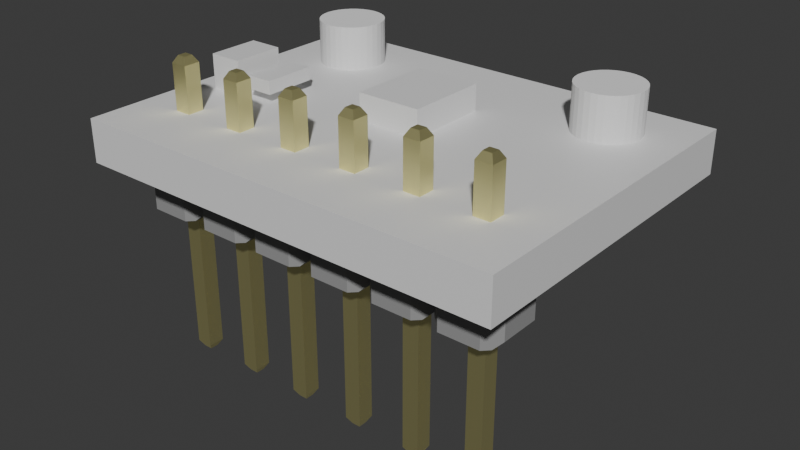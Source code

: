 # Source: SPH0645.blend  (saved by Blender 4.4.32; exported with 4.5.12 LTS)
import bpy
from mathutils import Matrix  # noqa: F401  (used for matrix-valued properties, if any)

bpy.ops.wm.read_factory_settings(use_empty=True)
scene = bpy.context.scene
scene.name = 'Scene'

# ---- collections
col_collection = bpy.data.collections.new('Collection'); scene.collection.children.link(col_collection)

# ---- materials (node trees are filled in below, after node groups)
mat_material = bpy.data.materials.new('Material')
mat_material.alpha_threshold = 0.0
mat_material.diffuse_color = (0.1494, 0.4869, 0.8004, 1.0)
mat_material.roughness = 0.5
mat_material.line_color = (0.0, 0.0, 0.0, 1.0)
mat_m20_9990345_color_1_004 = bpy.data.materials.new('m20-9990345_color_1.004')
mat_m20_9990345_color_1_004.diffuse_color = (0.298, 0.298, 0.298, 1.0)
mat_m20_9990345_color_1_004.roughness = 1.0
mat_gold = bpy.data.materials.new('Gold')
mat_gold.diffuse_color = (0.9714, 0.9167, 0.4554, 1.0)
mat_gold.roughness = 0.5
mat_gold.metallic = 1.0
mat_silber = bpy.data.materials.new('Silber')
mat_silber.diffuse_color = (0.2445, 0.2445, 0.2445, 1.0)

# ---- material node trees
mat_material.use_nodes = True; mat_material.node_tree.nodes.clear()
_N = mat_material.node_tree.nodes; _L = mat_material.node_tree.links
n0 = _N.new('ShaderNodeOutputMaterial'); n0.name = 'Material Output'; n0.location = (300, 300)
n1 = _N.new('ShaderNodeBsdfPrincipled'); n1.name = 'Principled BSDF'; n1.location = (10, 300)
n1.inputs[3].default_value = 1.45
_L.new(n1.outputs[0], n0.inputs[0])
n0.is_active_output = True
mat_m20_9990345_color_1_004.use_nodes = True; mat_m20_9990345_color_1_004.node_tree.nodes.clear()
_N = mat_m20_9990345_color_1_004.node_tree.nodes; _L = mat_m20_9990345_color_1_004.node_tree.links
n0 = _N.new('ShaderNodeBsdfPrincipled'); n0.name = 'Principled BSDF'; n0.location = (0, 300)
n0.inputs[0].default_value = (0.298, 0.298, 0.298, 1.0)
n0.inputs[2].default_value = 1.0
n0.inputs[13].default_value = 0.298
n0.inputs[27].default_value = (0.0, 0.0, 0.0, 1.0)
n0.inputs[28].default_value = 1.0
n1 = _N.new('ShaderNodeOutputMaterial'); n1.name = 'Material Output'; n1.location = (280, 300)
_L.new(n0.outputs[0], n1.inputs[0])
n1.is_active_output = True
mat_gold.use_nodes = True; mat_gold.node_tree.nodes.clear()
_N = mat_gold.node_tree.nodes; _L = mat_gold.node_tree.links
n0 = _N.new('ShaderNodeBsdfPrincipled'); n0.name = 'Principled BSDF'; n0.location = (0, 300)
n0.inputs[0].default_value = (0.9714, 0.9167, 0.4554, 1.0)
n0.inputs[1].default_value = 1.0
n0.inputs[27].default_value = (0.0, 0.0, 0.0, 1.0)
n0.inputs[28].default_value = 1.0
n1 = _N.new('ShaderNodeOutputMaterial'); n1.name = 'Material Output'; n1.location = (280, 300)
_L.new(n0.outputs[0], n1.inputs[0])
n1.is_active_output = True
mat_silber.use_nodes = True; mat_silber.node_tree.nodes.clear()
_N = mat_silber.node_tree.nodes; _L = mat_silber.node_tree.links
n0 = _N.new('ShaderNodeBsdfPrincipled'); n0.name = 'Principled BSDF'; n0.location = (10, 300)
n1 = _N.new('ShaderNodeOutputMaterial'); n1.name = 'Material Output'; n1.location = (300, 300)
_L.new(n0.outputs[0], n1.inputs[0])
n1.is_active_output = True

# ---- world
world_world = bpy.data.worlds.new('World'); scene.world = world_world
world_world.use_nodes = True; world_world.node_tree.nodes.clear()
_N = world_world.node_tree.nodes; _L = world_world.node_tree.links
n0 = _N.new('ShaderNodeOutputWorld'); n0.name = 'World Output'; n0.location = (300, 300)
n1 = _N.new('ShaderNodeBackground'); n1.name = 'Background'; n1.location = (10, 300)
n1.inputs[0].default_value = (0.05088, 0.05088, 0.05088, 1.0)
_L.new(n1.outputs[0], n0.inputs[0])
n0.is_active_output = True
world_world.color = (0.05088, 0.05088, 0.05088)
world_world.sun_shadow_jitter_overblur = 0.0

# ---- meshes
me_cube = bpy.data.meshes.new('Cube')
me_cube.from_pydata([(1.0, 1.0, 1.0), (1.0, 1.0, -1.0), (1.0, -1.0, 1.0), (1.0, -1.0, -1.0), (-1.0, 1.0, 1.0), (-1.0, 1.0, -1.0), (-1.0, -1.0, 1.0), (-1.0, -1.0, -1.0)], [], [(0, 4, 6, 2), (3, 2, 6, 7), (7, 6, 4, 5), (5, 1, 3, 7), (1, 0, 2, 3), (5, 4, 0, 1)])
_uv = me_cube.uv_layers.new(name='UVMap')
_uv.uv.foreach_set('vector', [0.625, 0.5, 0.875, 0.5, 0.875, 0.75, 0.625, 0.75, 0.375, 0.75, 0.625, 0.75, 0.625, 1.0, 0.375, 1.0, 0.375, 0.0, 0.625, 0.0, 0.625, 0.25, 0.375, 0.25, 0.125, 0.5, 0.375, 0.5, 0.375, 0.75, 0.125, 0.75, 0.375, 0.5, 0.625, 0.5, 0.625, 0.75, 0.375, 0.75, 0.375, 0.25, 0.625, 0.25, 0.625, 0.5, 0.375, 0.5])
me_cube.materials.append(mat_material)
me_cube.use_mirror_vertex_groups = False
me_cube.update()
me_1xpin = bpy.data.meshes.new('1xPin')
me_1xpin.from_pydata([(-0.81, -1.27, 9.588e-08), (-0.205, 0.165, 5.58), (-1.06, -1.02, 7.701e-08), (-0.205, -0.165, 5.58), (-0.358, -0.318, 2.401e-08), (0.125, 0.165, 5.58), (-1.06, 1.02, -7.701e-08), (0.125, -0.165, 5.58), (-0.358, 0.318, -2.401e-08), (-0.358, -0.318, 5.316), (-0.358, 0.318, 5.316), (-0.81, 1.27, -9.588e-08), (0.73, 1.27, -9.588e-08), (0.278, -0.318, 5.316), (0.278, 0.318, -2.401e-08), (0.278, 0.318, 5.316), (0.98, 1.02, -7.701e-08), (-0.358, 0.318, -5.836), (0.98, -1.02, 7.701e-08), (0.278, 0.318, -5.836), (0.278, -0.318, 2.401e-08), (-0.358, -0.318, -5.836), (0.73, -1.27, 9.588e-08), (0.278, -0.318, -5.836), (-1.31, -0.77, 0.25), (0.125, -0.165, -6.1), (-1.31, 0.77, 0.25), (0.125, 0.165, -6.1), (-0.205, -0.165, -6.1), (-1.31, 0.77, 1.69), (-0.81, 1.27, 1.94), (-0.205, 0.165, -6.1), (-1.06, 1.02, 1.94), (0.73, 1.27, 1.94), (0.73, 0.77, 1.94), (-0.81, -1.27, 1.94), (-0.81, -0.77, 1.94), (0.73, -1.27, 1.94), (0.73, -0.77, 1.94), (-0.81, 0.77, 1.94), (-1.06, -1.02, 1.94), (-0.358, 0.318, 1.94), (0.278, 0.318, 1.94), (0.278, -0.318, 1.94), (-0.358, -0.318, 1.94), (0.98, -1.02, 1.94), (0.98, 1.02, 1.94), (-1.31, -0.77, 1.69), (1.23, 0.77, 1.69), (1.23, 0.77, 0.25), (1.23, -0.77, 0.25), (1.23, -0.77, 1.69), (-0.358, -0.01483, 1.119e-09), (-0.02517, 0.318, -2.401e-08), (0.278, -0.01483, 1.119e-09), (-0.02517, -0.318, 2.401e-08), (0.08547, 0.318, 1.94), (0.278, -0.1255, 1.94), (0.08547, -0.318, 1.94), (-0.358, -0.1255, 1.94)], [], [(0, 2, 4), (4, 2, 6), (6, 8, 52, 4), (8, 6, 11), (8, 11, 12), (8, 12, 14, 53), (16, 14, 12), (18, 14, 16), (18, 20, 54, 14), (22, 20, 18), (22, 4, 55, 20), (22, 0, 4), (24, 26, 2), (2, 26, 6), (6, 26, 11), (11, 26, 29), (11, 29, 30), (30, 29, 32), (33, 12, 30), (30, 12, 11), (37, 35, 22), (22, 35, 0), (30, 32, 39), (39, 32, 40), (39, 40, 36), (36, 40, 35), (42, 34, 41, 56), (57, 43, 34, 42), (38, 34, 43), (58, 44, 38, 43), (38, 44, 36), (59, 41, 36, 44), (41, 39, 36), (41, 34, 39), (37, 45, 38), (38, 45, 46), (38, 46, 34), (34, 46, 33), (29, 47, 32), (32, 47, 40), (24, 47, 29, 26), (40, 47, 35), (35, 47, 24), (35, 24, 0), (0, 24, 2), (46, 48, 33), (33, 48, 49), (33, 49, 12), (12, 49, 16), (18, 16, 50), (50, 16, 49), (45, 37, 51), (51, 37, 22), (51, 22, 50), (50, 22, 18), (51, 48, 45), (45, 48, 46), (48, 51, 49), (49, 51, 50), (36, 35, 37, 38), (34, 33, 30, 39), (1, 3, 5), (5, 3, 7), (3, 1, 9), (9, 1, 10), (7, 3, 13), (13, 3, 9), (5, 7, 15), (15, 7, 13), (1, 5, 10), (10, 5, 15), (8, 53, 17), (10, 15, 56, 41), (42, 56, 15), (19, 17, 53, 14), (9, 10, 41, 59), (52, 8, 17), (59, 44, 9), (17, 21, 4, 52), (4, 21, 55), (58, 13, 9, 44), (43, 13, 58), (55, 21, 23, 20), (42, 15, 13, 57), (54, 19, 14), (57, 13, 43), (23, 19, 54, 20), (25, 27, 23), (23, 27, 19), (28, 31, 25), (25, 31, 27), (31, 28, 17), (17, 28, 21), (27, 31, 19), (19, 31, 17), (28, 25, 21), (21, 25, 23)])
me_1xpin.polygons.foreach_set('use_smooth', [True] * 97)
me_1xpin.polygons.foreach_set('material_index', [0, 0, 0, 0, 0, 0, 0, 0, 0, 0, 0, 0, 0, 0, 0, 0, 0, 0, 0, 0, 0, 0, 0, 0, 0, 0, 0, 0, 0, 0, 0, 0, 0, 0, 0, 0, 0, 0, 0, 0, 0, 0, 0, 0, 0, 0, 0, 0, 0, 0, 0, 0, 0, 0, 0, 0, 0, 0, 0, 0, 0, 1, 1, 1, 1, 1, 1, 1, 1, 1, 1, 1, 1, 1, 1, 1, 1, 1, 1, 1, 1, 1, 1, 1, 1, 1, 1, 1, 1, 1, 1, 1, 1, 1, 1, 1, 1])
_k = set([(0, 2), (0, 22), (0, 35), (1, 3), (1, 5), (1, 10), (2, 6), (2, 24), (3, 7), (3, 9), (4, 21), (4, 52), (4, 55), (5, 7), (5, 15), (6, 11), (6, 26), (7, 13), (8, 17), (8, 52), (8, 53), (9, 10), (9, 13), (9, 44), (10, 15), (10, 41), (11, 12), (11, 30), (12, 16), (12, 33), (13, 15), (13, 43), (14, 19), (14, 53), (14, 54), (15, 42), (16, 18), (16, 49), (17, 19), (17, 21), (17, 31), (18, 22), (18, 50), (19, 23), (19, 27), (20, 23), (20, 54), (20, 55), (21, 23), (21, 28), (22, 37), (23, 25), (24, 26), (24, 47), (25, 27), (25, 28), (26, 29), (27, 31), (28, 31), (29, 32), (29, 47), (30, 32), (30, 33), (32, 40), (33, 46), (35, 37), (35, 40), (37, 45), (40, 47), (41, 56), (41, 59), (42, 56), (42, 57), (43, 57), (43, 58), (44, 58), (44, 59), (45, 46), (45, 51), (46, 48), (48, 49), (48, 51), (49, 50), (50, 51)])
me_1xpin.attributes.new('sharp_edge', 'BOOLEAN', 'EDGE').data.foreach_set('value', [ (min(e.vertices), max(e.vertices)) in _k for e in me_1xpin.edges])
me_1xpin.materials.append(mat_m20_9990345_color_1_004)
me_1xpin.materials.append(mat_gold)
me_1xpin.update()
me_1xpin.normals_split_custom_set([tuple(v) for v in zip(*[iter([1.056e-14, -7.55e-08, -1.0, 1.515e-14, -7.55e-08, -1.0, 1.81e-15, -7.55e-08, -1.0, 1.81e-15, -7.55e-08, -1.0, 1.515e-14, -7.55e-08, -1.0, -1.452e-14, -7.55e-08, -1.0, -1.452e-14, -7.55e-08, -1.0, -9.427e-15, -7.55e-08, -1.0, -1.591e-14, -7.55e-08, -1.0, 1.81e-15, -7.55e-08, -1.0, -9.427e-15, -7.55e-08, -1.0, -1.452e-14, -7.55e-08, -1.0, -1.056e-14, -7.55e-08, -1.0, -9.427e-15, -7.55e-08, -1.0, -1.056e-14, -7.55e-08, -1.0, 1.056e-14, -7.55e-08, -1.0, -9.427e-15, -7.55e-08, -1.0, 1.056e-14, -7.55e-08, -1.0, 1.81e-15, -7.55e-08, -1.0, 0.0, -7.55e-08, -1.0, 1.515e-14, -7.55e-08, -1.0, 1.81e-15, -7.55e-08, -1.0, 1.056e-14, -7.55e-08, -1.0, -1.452e-14, -7.55e-08, -1.0, 1.81e-15, -7.55e-08, -1.0, 1.515e-14, -7.55e-08, -1.0, -1.452e-14, -7.55e-08, -1.0, -9.427e-15, -7.55e-08, -1.0, -1.591e-14, -7.55e-08, -1.0, 1.81e-15, -7.55e-08, -1.0, -1.056e-14, -7.55e-08, -1.0, -9.427e-15, -7.55e-08, -1.0, -1.452e-14, -7.55e-08, -1.0, -1.056e-14, -7.55e-08, -1.0, 1.81e-15, -7.55e-08, -1.0, 0.0, -7.55e-08, -1.0, -9.427e-15, -7.55e-08, -1.0, -1.056e-14, -7.55e-08, -1.0, 1.056e-14, -7.55e-08, -1.0, 1.81e-15, -7.55e-08, -1.0, -0.7071, -1.095e-07, -0.7071, -0.7071, -8.503e-08, -0.7071, -0.7071, -1.04e-07, -0.7071, -0.7071, -1.04e-07, -0.7071, -0.7071, -8.503e-08, -0.7071, -0.7071, -8.264e-08, -0.7071, -0.7071, 0.7071, 0.0, -0.7071, 0.7071, 0.0, -0.7071, 0.7071, -2.192e-08, -0.7071, 0.7071, -2.192e-08, -0.7071, 0.7071, 0.0, -0.7071, 0.7071, -6.02e-08, -0.7071, 0.7071, -2.192e-08, -0.7071, 0.7071, -6.02e-08, -0.7071, 0.7071, -6.81e-08, -0.7071, 0.7071, -6.81e-08, -0.7071, 0.7071, -6.02e-08, -0.7071, 0.7071, 0.0, 0.0, 1.0, -7.98e-08, 0.0, 1.0, -3.409e-08, 0.0, 1.0, -4.571e-08, 0.0, 1.0, -4.571e-08, 0.0, 1.0, -3.409e-08, 0.0, 1.0, 0.0, 0.0, -1.0, 1.596e-07, 0.0, -1.0, 9.143e-08, 0.0, -1.0, 6.818e-08, 0.0, -1.0, 6.818e-08, 0.0, -1.0, 9.143e-08, 0.0, -1.0, 0.0, -1.59e-07, 2.384e-07, 1.0, -3.179e-07, 1.979e-07, 1.0, -7.328e-08, 1.307e-07, 1.0, -7.328e-08, 1.307e-07, 1.0, -3.179e-07, 1.979e-07, 1.0, 1.479e-07, 1.658e-07, 1.0, -7.328e-08, 1.307e-07, 1.0, 1.479e-07, 1.658e-07, 1.0, -1.209e-07, 8.941e-08, 1.0, -1.209e-07, 8.941e-08, 1.0, 1.479e-07, 1.658e-07, 1.0, 1.59e-07, 2.384e-07, 1.0, 0.0, 0.0, 1.0, 2.489e-07, 8.941e-08, 1.0, 6.929e-08, 0.0, 1.0, 0.0, 0.0, 1.0, 0.0, 0.0, 1.0, -2.853e-07, 0.0, 1.0, 2.489e-07, 8.941e-08, 1.0, 0.0, 0.0, 1.0, -1.316e-07, 1.307e-07, 1.0, 2.489e-07, 8.941e-08, 1.0, -2.853e-07, 0.0, 1.0, 0.0, 0.0, 1.0, 4.147e-07, 0.0, 1.0, -1.316e-07, 1.307e-07, 1.0, -2.853e-07, 0.0, 1.0, -1.316e-07, 1.307e-07, 1.0, 4.147e-07, 0.0, 1.0, -1.209e-07, 8.941e-08, 1.0, 8.294e-07, 0.0, 1.0, 6.929e-08, 0.0, 1.0, -1.209e-07, 8.941e-08, 1.0, 4.147e-07, 0.0, 1.0, 6.929e-08, 0.0, 1.0, -7.328e-08, 1.307e-07, 1.0, -1.209e-07, 8.941e-08, 1.0, 6.929e-08, 0.0, 1.0, 2.489e-07, 8.941e-08, 1.0, -7.328e-08, 1.307e-07, 1.0, -1.59e-07, 2.384e-07, 1.0, -3.179e-07, 1.979e-07, 1.0, -1.316e-07, 1.307e-07, 1.0, -1.316e-07, 1.307e-07, 1.0, -3.179e-07, 1.979e-07, 1.0, 4.879e-07, 1.658e-07, 1.0, -1.316e-07, 1.307e-07, 1.0, 4.879e-07, 1.658e-07, 1.0, 2.489e-07, 8.941e-08, 1.0, 2.489e-07, 8.941e-08, 1.0, 4.879e-07, 1.658e-07, 1.0, 1.59e-07, 2.384e-07, 1.0, -0.7071, 0.0, 0.7071, -0.7071, 1.505e-07, 0.7071, -0.7071, 3.373e-08, 0.7071, -0.7071, 3.373e-08, 0.7071, -0.7071, 1.505e-07, 0.7071, -0.7071, 1.653e-07, 0.7071, -1.0, 5.376e-08, 0.0, -1.0, 5.376e-08, 0.0, -1.0, 5.376e-08, 0.0, -1.0, 5.376e-08, 0.0, -0.7071, -0.7071, 0.0, -0.7071, -0.7071, 1.023e-07, -0.7071, -0.7071, 6.222e-08, -0.7071, -0.7071, 6.222e-08, -0.7071, -0.7071, 1.023e-07, -0.7071, -0.7071, 2.122e-08, -0.7071, -0.7071, 6.222e-08, -0.7071, -0.7071, 2.122e-08, -0.7071, -0.7071, 0.0, -0.7071, -0.7071, 0.0, -0.7071, -0.7071, 2.122e-08, -0.7071, -0.7071, 0.0, 0.7071, 0.7071, 0.0, 0.7071, 0.7071, -1.023e-07, 0.7071, 0.7071, -6.222e-08, 0.7071, 0.7071, -6.222e-08, 0.7071, 0.7071, -1.023e-07, 0.7071, 0.7071, -2.122e-08, 0.7071, 0.7071, -6.222e-08, 0.7071, 0.7071, -2.122e-08, 0.7071, 0.7071, 0.0, 0.7071, 0.7071, 0.0, 0.7071, 0.7071, -2.122e-08, 0.7071, 0.7071, 0.0, 0.7071, -1.653e-07, -0.7071, 0.7071, -3.373e-08, -0.7071, 0.7071, -1.505e-07, -0.7071, 0.7071, -1.505e-07, -0.7071, 0.7071, -3.373e-08, -0.7071, 0.7071, 0.0, -0.7071, 0.7071, -0.7071, 0.0, 0.7071, -0.7071, 6.81e-08, 0.7071, -0.7071, 6.02e-08, 0.7071, -0.7071, 6.02e-08, 0.7071, -0.7071, 6.81e-08, 0.7071, -0.7071, 2.192e-08, 0.7071, -0.7071, 6.02e-08, 0.7071, -0.7071, 2.192e-08, 0.7071, -0.7071, 0.0, 0.7071, -0.7071, 0.0, 0.7071, -0.7071, 2.192e-08, 0.7071, -0.7071, 0.0, 0.7071, 0.0, 0.7071, 0.7071, 0.0, 0.7071, 0.7071, 0.0, 0.7071, 0.7071, 0.0, 0.7071, 0.7071, 0.0, 0.7071, 0.7071, 0.0, 0.7071, 1.0, 0.0, 0.0, 1.0, 5.605e-08, 0.0, 1.0, 5.146e-08, 0.0, 1.0, 5.146e-08, 0.0, 1.0, 5.605e-08, 0.0, 1.0, 1.075e-07, 0.0, -1.209e-07, 8.941e-08, 1.0, 1.59e-07, 2.384e-07, 1.0, -1.59e-07, 2.384e-07, 1.0, -1.316e-07, 1.307e-07, 1.0, 2.489e-07, 8.941e-08, 1.0, 1.59e-07, 2.384e-07, 1.0, -1.59e-07, 2.384e-07, 1.0, -7.328e-08, 1.307e-07, 1.0, 0.0, 0.0, 1.0, 0.0, 0.0, 1.0, 0.0, 0.0, 1.0, 0.0, 0.0, 1.0, 0.0, 0.0, 1.0, 0.0, 0.0, 1.0, -0.8652, 0.0, 0.5014, -0.8652, 0.0, 0.5014, -0.8652, 0.0, 0.5014, -0.8652, 0.0, 0.5014, -0.8652, 0.0, 0.5014, -0.8652, 0.0, 0.5014, 0.0, -0.8652, 0.5014, 0.0, -0.8652, 0.5014, 0.0, -0.8652, 0.5014, 0.0, -0.8652, 0.5014, 0.0, -0.8652, 0.5014, 0.0, -0.8652, 0.5014, 0.8652, 0.0, 0.5014, 0.8652, 0.0, 0.5014, 0.8652, 0.0, 0.5014, 0.8652, 0.0, 0.5014, 0.8652, 0.0, 0.5014, 0.8652, 0.0, 0.5014, 0.0, 0.8652, 0.5014, 0.0, 0.8652, 0.5014, 0.0, 0.8652, 0.5014, 0.0, 0.8652, 0.5014, 0.0, 0.8652, 0.5014, 0.0, 0.8652, 0.5014, 0.0, 1.0, -6.904e-08, 0.0, 1.0, -7.412e-08, 0.0, 1.0, -7.849e-08, 0.0, 1.0, -6.542e-08, 0.0, 1.0, -6.596e-08, 0.0, 1.0, -7.256e-08, 0.0, 1.0, -6.542e-08, 0.0, 1.0, -8.024e-08, 0.0, 1.0, -7.256e-08, 0.0, 1.0, -6.596e-08, 0.0, 1.0, -7.884e-08, 0.0, 1.0, -7.849e-08, 0.0, 1.0, -7.412e-08, 0.0, 1.0, -7.884e-08, -1.0, 0.0, 0.0, -1.0, 0.0, 0.0, -1.0, 0.0, 0.0, -1.0, 0.0, 0.0, -1.0, -1.549e-09, 1.685e-07, -1.0, 0.0, 1.685e-07, -1.0, -2.882e-09, 1.685e-07, -1.0, 0.0, 0.0, -1.0, 0.0, 0.0, -1.0, 0.0, 0.0, -1.0, -2.882e-09, 1.685e-07, -1.0, -2.99e-09, 1.685e-07, -1.0, -2.99e-09, 1.685e-07, -1.0, -1.549e-09, 1.685e-07, 0.0, -1.0, 6.904e-08, 0.0, -1.0, 8.111e-08, 0.0, -1.0, 7.553e-08, 0.0, -1.0, 7.128e-08, 0.0, -1.0, 7.343e-08, 0.0, -1.0, 7.36e-08, 0.0, -1.0, 7.36e-08, 0.0, -1.0, 6.878e-08, 0.0, -1.0, 7.343e-08, 0.0, -1.0, 7.128e-08, 0.0, -1.0, 7.553e-08, 0.0, -1.0, 8.111e-08, 0.0, -1.0, 8.156e-08, 0.0, -1.0, 8.156e-08, 1.0, 0.0, -3.001e-07, 1.0, 0.0, -3.001e-07, 1.0, 0.0, -3.001e-07, 1.0, 0.0, -3.001e-07, 1.0, -1.203e-09, 0.0, 1.0, -2.238e-09, 0.0, 1.0, 0.0, 0.0, 1.0, 0.0, -3.001e-07, 1.0, 0.0, -3.001e-07, 1.0, 0.0, -3.001e-07, 1.0, -2.322e-09, 0.0, 1.0, -2.238e-09, 0.0, 1.0, -1.203e-09, 0.0, 1.0, -2.322e-09, 0.0, 0.8652, 0.0, -0.5014, 0.8652, 0.0, -0.5014, 0.8652, 0.0, -0.5014, 0.8652, 0.0, -0.5014, 0.8652, 0.0, -0.5014, 0.8652, 0.0, -0.5014, 0.0, 0.0, -1.0, 0.0, 0.0, -1.0, 0.0, 0.0, -1.0, 0.0, 0.0, -1.0, 0.0, 0.0, -1.0, 0.0, 0.0, -1.0, -0.8652, 0.0, -0.5014, -0.8652, 0.0, -0.5014, -0.8652, 0.0, -0.5014, -0.8652, 0.0, -0.5014, -0.8652, 0.0, -0.5014, -0.8652, 0.0, -0.5014, 0.0, 0.8652, -0.5014, 0.0, 0.8652, -0.5014, 0.0, 0.8652, -0.5014, 0.0, 0.8652, -0.5014, 0.0, 0.8652, -0.5014, 0.0, 0.8652, -0.5014, 0.0, -0.8652, -0.5014, 0.0, -0.8652, -0.5014, 0.0, -0.8652, -0.5014, 0.0, -0.8652, -0.5014, 0.0, -0.8652, -0.5014, 0.0, -0.8652, -0.5014])] * 3)])
me_cube_001 = bpy.data.meshes.new('Cube.001')
me_cube_001.from_pydata([(-0.001, -0.001, -0.001), (-0.001, -0.001, 0.001), (-0.001, 0.001, -0.001), (-0.001, 0.001, 0.001), (0.001, -0.001, -0.001), (0.001, -0.001, 0.001), (0.001, 0.001, -0.001), (0.001, 0.001, 0.001)], [], [(0, 1, 3, 2), (2, 3, 7, 6), (6, 7, 5, 4), (4, 5, 1, 0), (2, 6, 4, 0), (7, 3, 1, 5)])
_uv = me_cube_001.uv_layers.new(name='UVMap')
_uv.uv.foreach_set('vector', [0.375, 0.0, 0.625, 0.0, 0.625, 0.25, 0.375, 0.25, 0.375, 0.25, 0.625, 0.25, 0.625, 0.5, 0.375, 0.5, 0.375, 0.5, 0.625, 0.5, 0.625, 0.75, 0.375, 0.75, 0.375, 0.75, 0.625, 0.75, 0.625, 1.0, 0.375, 1.0, 0.125, 0.5, 0.375, 0.5, 0.375, 0.75, 0.125, 0.75, 0.625, 0.5, 0.875, 0.5, 0.875, 0.75, 0.625, 0.75])
me_cube_001.materials.append(mat_silber)
me_cube_001.update()
me_cube_002 = bpy.data.meshes.new('Cube.002')
me_cube_002.from_pydata([(-0.001, -0.001, -0.001), (-0.001, -0.001, 0.001), (-0.001, 0.001, -0.001), (-0.001, 0.001, 0.001), (0.001, -0.001, -0.001), (0.001, -0.001, 0.001), (0.001, 0.001, -0.001), (0.001, 0.001, 0.001)], [], [(0, 1, 3, 2), (2, 3, 7, 6), (6, 7, 5, 4), (4, 5, 1, 0), (2, 6, 4, 0), (7, 3, 1, 5)])
_uv = me_cube_002.uv_layers.new(name='UVMap')
_uv.uv.foreach_set('vector', [0.375, 0.0, 0.625, 0.0, 0.625, 0.25, 0.375, 0.25, 0.375, 0.25, 0.625, 0.25, 0.625, 0.5, 0.375, 0.5, 0.375, 0.5, 0.625, 0.5, 0.625, 0.75, 0.375, 0.75, 0.375, 0.75, 0.625, 0.75, 0.625, 1.0, 0.375, 1.0, 0.125, 0.5, 0.375, 0.5, 0.375, 0.75, 0.125, 0.75, 0.625, 0.5, 0.875, 0.5, 0.875, 0.75, 0.625, 0.75])
me_cube_002.materials.append(mat_silber)
me_cube_002.update()
me_cube_003 = bpy.data.meshes.new('Cube.003')
me_cube_003.from_pydata([(-0.001, -0.001, -0.001), (-0.001, -0.001, 0.001), (-0.001, 0.001, -0.001), (-0.001, 0.001, 0.001), (0.001, -0.001, -0.001), (0.001, -0.001, 0.001), (0.001, 0.001, -0.001), (0.001, 0.001, 0.001)], [], [(0, 1, 3, 2), (2, 3, 7, 6), (6, 7, 5, 4), (4, 5, 1, 0), (2, 6, 4, 0), (7, 3, 1, 5)])
_uv = me_cube_003.uv_layers.new(name='UVMap')
_uv.uv.foreach_set('vector', [0.375, 0.0, 0.625, 0.0, 0.625, 0.25, 0.375, 0.25, 0.375, 0.25, 0.625, 0.25, 0.625, 0.5, 0.375, 0.5, 0.375, 0.5, 0.625, 0.5, 0.625, 0.75, 0.375, 0.75, 0.375, 0.75, 0.625, 0.75, 0.625, 1.0, 0.375, 1.0, 0.125, 0.5, 0.375, 0.5, 0.375, 0.75, 0.125, 0.75, 0.625, 0.5, 0.875, 0.5, 0.875, 0.75, 0.625, 0.75])
me_cube_003.materials.append(mat_silber)
me_cube_003.update()
me_cylinder = bpy.data.meshes.new('Cylinder')
me_cylinder.from_pydata([(0.0, 1.25, -2.5), (0.0, 1.25, 2.5), (0.2439, 1.226, -2.5), (0.2439, 1.226, 2.5), (0.4784, 1.155, -2.5), (0.4784, 1.155, 2.5), (0.6945, 1.039, -2.5), (0.6945, 1.039, 2.5), (0.8839, 0.8839, -2.5), (0.8839, 0.8839, 2.5), (1.039, 0.6945, -2.5), (1.039, 0.6945, 2.5), (1.155, 0.4784, -2.5), (1.155, 0.4784, 2.5), (1.226, 0.2439, -2.5), (1.226, 0.2439, 2.5), (1.25, 0.0, -2.5), (1.25, 0.0, 2.5), (1.226, -0.2439, -2.5), (1.226, -0.2439, 2.5), (1.155, -0.4784, -2.5), (1.155, -0.4784, 2.5), (1.039, -0.6945, -2.5), (1.039, -0.6945, 2.5), (0.8839, -0.8839, -2.5), (0.8839, -0.8839, 2.5), (0.6945, -1.039, -2.5), (0.6945, -1.039, 2.5), (0.4784, -1.155, -2.5), (0.4784, -1.155, 2.5), (0.2439, -1.226, -2.5), (0.2439, -1.226, 2.5), (0.0, -1.25, -2.5), (0.0, -1.25, 2.5), (-0.2439, -1.226, -2.5), (-0.2439, -1.226, 2.5), (-0.4784, -1.155, -2.5), (-0.4784, -1.155, 2.5), (-0.6945, -1.039, -2.5), (-0.6945, -1.039, 2.5), (-0.8839, -0.8839, -2.5), (-0.8839, -0.8839, 2.5), (-1.039, -0.6945, -2.5), (-1.039, -0.6945, 2.5), (-1.155, -0.4784, -2.5), (-1.155, -0.4784, 2.5), (-1.226, -0.2439, -2.5), (-1.226, -0.2439, 2.5), (-1.25, 0.0, -2.5), (-1.25, 0.0, 2.5), (-1.226, 0.2439, -2.5), (-1.226, 0.2439, 2.5), (-1.155, 0.4784, -2.5), (-1.155, 0.4784, 2.5), (-1.039, 0.6945, -2.5), (-1.039, 0.6945, 2.5), (-0.8839, 0.8839, -2.5), (-0.8839, 0.8839, 2.5), (-0.6945, 1.039, -2.5), (-0.6945, 1.039, 2.5), (-0.4784, 1.155, -2.5), (-0.4784, 1.155, 2.5), (-0.2439, 1.226, -2.5), (-0.2439, 1.226, 2.5)], [], [(0, 1, 3, 2), (2, 3, 5, 4), (4, 5, 7, 6), (6, 7, 9, 8), (8, 9, 11, 10), (10, 11, 13, 12), (12, 13, 15, 14), (14, 15, 17, 16), (16, 17, 19, 18), (18, 19, 21, 20), (20, 21, 23, 22), (22, 23, 25, 24), (24, 25, 27, 26), (26, 27, 29, 28), (28, 29, 31, 30), (30, 31, 33, 32), (32, 33, 35, 34), (34, 35, 37, 36), (36, 37, 39, 38), (38, 39, 41, 40), (40, 41, 43, 42), (42, 43, 45, 44), (44, 45, 47, 46), (46, 47, 49, 48), (48, 49, 51, 50), (50, 51, 53, 52), (52, 53, 55, 54), (54, 55, 57, 56), (56, 57, 59, 58), (58, 59, 61, 60), (3, 1, 63, 61, 59, 57, 55, 53, 51, 49, 47, 45, 43, 41, 39, 37, 35, 33, 31, 29, 27, 25, 23, 21, 19, 17, 15, 13, 11, 9, 7, 5), (60, 61, 63, 62), (62, 63, 1, 0), (0, 2, 4, 6, 8, 10, 12, 14, 16, 18, 20, 22, 24, 26, 28, 30, 32, 34, 36, 38, 40, 42, 44, 46, 48, 50, 52, 54, 56, 58, 60, 62)])
_uv = me_cylinder.uv_layers.new(name='UVMap')
_uv.uv.foreach_set('vector', [1.0, 0.5, 1.0, 1.0, 0.9688, 1.0, 0.9688, 0.5, 0.9688, 0.5, 0.9688, 1.0, 0.9375, 1.0, 0.9375, 0.5, 0.9375, 0.5, 0.9375, 1.0, 0.9062, 1.0, 0.9062, 0.5, 0.9062, 0.5, 0.9062, 1.0, 0.875, 1.0, 0.875, 0.5, 0.875, 0.5, 0.875, 1.0, 0.8438, 1.0, 0.8438, 0.5, 0.8438, 0.5, 0.8438, 1.0, 0.8125, 1.0, 0.8125, 0.5, 0.8125, 0.5, 0.8125, 1.0, 0.7812, 1.0, 0.7812, 0.5, 0.7812, 0.5, 0.7812, 1.0, 0.75, 1.0, 0.75, 0.5, 0.75, 0.5, 0.75, 1.0, 0.7188, 1.0, 0.7188, 0.5, 0.7188, 0.5, 0.7188, 1.0, 0.6875, 1.0, 0.6875, 0.5, 0.6875, 0.5, 0.6875, 1.0, 0.6562, 1.0, 0.6562, 0.5, 0.6562, 0.5, 0.6562, 1.0, 0.625, 1.0, 0.625, 0.5, 0.625, 0.5, 0.625, 1.0, 0.5938, 1.0, 0.5938, 0.5, 0.5938, 0.5, 0.5938, 1.0, 0.5625, 1.0, 0.5625, 0.5, 0.5625, 0.5, 0.5625, 1.0, 0.5312, 1.0, 0.5312, 0.5, 0.5312, 0.5, 0.5312, 1.0, 0.5, 1.0, 0.5, 0.5, 0.5, 0.5, 0.5, 1.0, 0.4688, 1.0, 0.4688, 0.5, 0.4688, 0.5, 0.4688, 1.0, 0.4375, 1.0, 0.4375, 0.5, 0.4375, 0.5, 0.4375, 1.0, 0.4062, 1.0, 0.4062, 0.5, 0.4062, 0.5, 0.4062, 1.0, 0.375, 1.0, 0.375, 0.5, 0.375, 0.5, 0.375, 1.0, 0.3438, 1.0, 0.3438, 0.5, 0.3438, 0.5, 0.3438, 1.0, 0.3125, 1.0, 0.3125, 0.5, 0.3125, 0.5, 0.3125, 1.0, 0.2812, 1.0, 0.2812, 0.5, 0.2812, 0.5, 0.2812, 1.0, 0.25, 1.0, 0.25, 0.5, 0.25, 0.5, 0.25, 1.0, 0.2188, 1.0, 0.2188, 0.5, 0.2188, 0.5, 0.2188, 1.0, 0.1875, 1.0, 0.1875, 0.5, 0.1875, 0.5, 0.1875, 1.0, 0.1562, 1.0, 0.1562, 0.5, 0.1562, 0.5, 0.1562, 1.0, 0.125, 1.0, 0.125, 0.5, 0.125, 0.5, 0.125, 1.0, 0.09375, 1.0, 0.09375, 0.5, 0.09375, 0.5, 0.09375, 1.0, 0.0625, 1.0, 0.0625, 0.5, 0.2968, 0.4854, 0.25, 0.49, 0.2032, 0.4854, 0.1582, 0.4717, 0.1167, 0.4496, 0.08029, 0.4197, 0.05045, 0.3833, 0.02827, 0.3418, 0.01461, 0.2968, 0.01, 0.25, 0.01461, 0.2032, 0.02827, 0.1582, 0.05045, 0.1167, 0.08029, 0.08029, 0.1167, 0.05045, 0.1582, 0.02827, 0.2032, 0.01461, 0.25, 0.01, 0.2968, 0.01461, 0.3418, 0.02827, 0.3833, 0.05045, 0.4197, 0.08029, 0.4496, 0.1167, 0.4717, 0.1582, 0.4854, 0.2032, 0.49, 0.25, 0.4854, 0.2968, 0.4717, 0.3418, 0.4496, 0.3833, 0.4197, 0.4197, 0.3833, 0.4496, 0.3418, 0.4717, 0.0625, 0.5, 0.0625, 1.0, 0.03125, 1.0, 0.03125, 0.5, 0.03125, 0.5, 0.03125, 1.0, 0.0, 1.0, 0.0, 0.5, 0.75, 0.49, 0.7968, 0.4854, 0.8418, 0.4717, 0.8833, 0.4496, 0.9197, 0.4197, 0.9496, 0.3833, 0.9717, 0.3418, 0.9854, 0.2968, 0.99, 0.25, 0.9854, 0.2032, 0.9717, 0.1582, 0.9496, 0.1167, 0.9197, 0.08029, 0.8833, 0.05045, 0.8418, 0.02827, 0.7968, 0.01461, 0.75, 0.01, 0.7032, 0.01461, 0.6582, 0.02827, 0.6167, 0.05045, 0.5803, 0.08029, 0.5504, 0.1167, 0.5283, 0.1582, 0.5146, 0.2032, 0.51, 0.25, 0.5146, 0.2968, 0.5283, 0.3418, 0.5504, 0.3833, 0.5803, 0.4197, 0.6167, 0.4496, 0.6582, 0.4717, 0.7032, 0.4854])
me_cylinder.update()
me_cylinder_001 = bpy.data.meshes.new('Cylinder.001')
me_cylinder_001.from_pydata([(0.0, 1.25, -2.5), (0.0, 1.25, 2.5), (0.2439, 1.226, -2.5), (0.2439, 1.226, 2.5), (0.4784, 1.155, -2.5), (0.4784, 1.155, 2.5), (0.6945, 1.039, -2.5), (0.6945, 1.039, 2.5), (0.8839, 0.8839, -2.5), (0.8839, 0.8839, 2.5), (1.039, 0.6945, -2.5), (1.039, 0.6945, 2.5), (1.155, 0.4784, -2.5), (1.155, 0.4784, 2.5), (1.226, 0.2439, -2.5), (1.226, 0.2439, 2.5), (1.25, 0.0, -2.5), (1.25, 0.0, 2.5), (1.226, -0.2439, -2.5), (1.226, -0.2439, 2.5), (1.155, -0.4784, -2.5), (1.155, -0.4784, 2.5), (1.039, -0.6945, -2.5), (1.039, -0.6945, 2.5), (0.8839, -0.8839, -2.5), (0.8839, -0.8839, 2.5), (0.6945, -1.039, -2.5), (0.6945, -1.039, 2.5), (0.4784, -1.155, -2.5), (0.4784, -1.155, 2.5), (0.2439, -1.226, -2.5), (0.2439, -1.226, 2.5), (0.0, -1.25, -2.5), (0.0, -1.25, 2.5), (-0.2439, -1.226, -2.5), (-0.2439, -1.226, 2.5), (-0.4784, -1.155, -2.5), (-0.4784, -1.155, 2.5), (-0.6945, -1.039, -2.5), (-0.6945, -1.039, 2.5), (-0.8839, -0.8839, -2.5), (-0.8839, -0.8839, 2.5), (-1.039, -0.6945, -2.5), (-1.039, -0.6945, 2.5), (-1.155, -0.4784, -2.5), (-1.155, -0.4784, 2.5), (-1.226, -0.2439, -2.5), (-1.226, -0.2439, 2.5), (-1.25, 0.0, -2.5), (-1.25, 0.0, 2.5), (-1.226, 0.2439, -2.5), (-1.226, 0.2439, 2.5), (-1.155, 0.4784, -2.5), (-1.155, 0.4784, 2.5), (-1.039, 0.6945, -2.5), (-1.039, 0.6945, 2.5), (-0.8839, 0.8839, -2.5), (-0.8839, 0.8839, 2.5), (-0.6945, 1.039, -2.5), (-0.6945, 1.039, 2.5), (-0.4784, 1.155, -2.5), (-0.4784, 1.155, 2.5), (-0.2439, 1.226, -2.5), (-0.2439, 1.226, 2.5)], [], [(0, 1, 3, 2), (2, 3, 5, 4), (4, 5, 7, 6), (6, 7, 9, 8), (8, 9, 11, 10), (10, 11, 13, 12), (12, 13, 15, 14), (14, 15, 17, 16), (16, 17, 19, 18), (18, 19, 21, 20), (20, 21, 23, 22), (22, 23, 25, 24), (24, 25, 27, 26), (26, 27, 29, 28), (28, 29, 31, 30), (30, 31, 33, 32), (32, 33, 35, 34), (34, 35, 37, 36), (36, 37, 39, 38), (38, 39, 41, 40), (40, 41, 43, 42), (42, 43, 45, 44), (44, 45, 47, 46), (46, 47, 49, 48), (48, 49, 51, 50), (50, 51, 53, 52), (52, 53, 55, 54), (54, 55, 57, 56), (56, 57, 59, 58), (58, 59, 61, 60), (3, 1, 63, 61, 59, 57, 55, 53, 51, 49, 47, 45, 43, 41, 39, 37, 35, 33, 31, 29, 27, 25, 23, 21, 19, 17, 15, 13, 11, 9, 7, 5), (60, 61, 63, 62), (62, 63, 1, 0), (0, 2, 4, 6, 8, 10, 12, 14, 16, 18, 20, 22, 24, 26, 28, 30, 32, 34, 36, 38, 40, 42, 44, 46, 48, 50, 52, 54, 56, 58, 60, 62)])
_uv = me_cylinder_001.uv_layers.new(name='UVMap')
_uv.uv.foreach_set('vector', [1.0, 0.5, 1.0, 1.0, 0.9688, 1.0, 0.9688, 0.5, 0.9688, 0.5, 0.9688, 1.0, 0.9375, 1.0, 0.9375, 0.5, 0.9375, 0.5, 0.9375, 1.0, 0.9062, 1.0, 0.9062, 0.5, 0.9062, 0.5, 0.9062, 1.0, 0.875, 1.0, 0.875, 0.5, 0.875, 0.5, 0.875, 1.0, 0.8438, 1.0, 0.8438, 0.5, 0.8438, 0.5, 0.8438, 1.0, 0.8125, 1.0, 0.8125, 0.5, 0.8125, 0.5, 0.8125, 1.0, 0.7812, 1.0, 0.7812, 0.5, 0.7812, 0.5, 0.7812, 1.0, 0.75, 1.0, 0.75, 0.5, 0.75, 0.5, 0.75, 1.0, 0.7188, 1.0, 0.7188, 0.5, 0.7188, 0.5, 0.7188, 1.0, 0.6875, 1.0, 0.6875, 0.5, 0.6875, 0.5, 0.6875, 1.0, 0.6562, 1.0, 0.6562, 0.5, 0.6562, 0.5, 0.6562, 1.0, 0.625, 1.0, 0.625, 0.5, 0.625, 0.5, 0.625, 1.0, 0.5938, 1.0, 0.5938, 0.5, 0.5938, 0.5, 0.5938, 1.0, 0.5625, 1.0, 0.5625, 0.5, 0.5625, 0.5, 0.5625, 1.0, 0.5312, 1.0, 0.5312, 0.5, 0.5312, 0.5, 0.5312, 1.0, 0.5, 1.0, 0.5, 0.5, 0.5, 0.5, 0.5, 1.0, 0.4688, 1.0, 0.4688, 0.5, 0.4688, 0.5, 0.4688, 1.0, 0.4375, 1.0, 0.4375, 0.5, 0.4375, 0.5, 0.4375, 1.0, 0.4062, 1.0, 0.4062, 0.5, 0.4062, 0.5, 0.4062, 1.0, 0.375, 1.0, 0.375, 0.5, 0.375, 0.5, 0.375, 1.0, 0.3438, 1.0, 0.3438, 0.5, 0.3438, 0.5, 0.3438, 1.0, 0.3125, 1.0, 0.3125, 0.5, 0.3125, 0.5, 0.3125, 1.0, 0.2812, 1.0, 0.2812, 0.5, 0.2812, 0.5, 0.2812, 1.0, 0.25, 1.0, 0.25, 0.5, 0.25, 0.5, 0.25, 1.0, 0.2188, 1.0, 0.2188, 0.5, 0.2188, 0.5, 0.2188, 1.0, 0.1875, 1.0, 0.1875, 0.5, 0.1875, 0.5, 0.1875, 1.0, 0.1562, 1.0, 0.1562, 0.5, 0.1562, 0.5, 0.1562, 1.0, 0.125, 1.0, 0.125, 0.5, 0.125, 0.5, 0.125, 1.0, 0.09375, 1.0, 0.09375, 0.5, 0.09375, 0.5, 0.09375, 1.0, 0.0625, 1.0, 0.0625, 0.5, 0.2968, 0.4854, 0.25, 0.49, 0.2032, 0.4854, 0.1582, 0.4717, 0.1167, 0.4496, 0.08029, 0.4197, 0.05045, 0.3833, 0.02827, 0.3418, 0.01461, 0.2968, 0.01, 0.25, 0.01461, 0.2032, 0.02827, 0.1582, 0.05045, 0.1167, 0.08029, 0.08029, 0.1167, 0.05045, 0.1582, 0.02827, 0.2032, 0.01461, 0.25, 0.01, 0.2968, 0.01461, 0.3418, 0.02827, 0.3833, 0.05045, 0.4197, 0.08029, 0.4496, 0.1167, 0.4717, 0.1582, 0.4854, 0.2032, 0.49, 0.25, 0.4854, 0.2968, 0.4717, 0.3418, 0.4496, 0.3833, 0.4197, 0.4197, 0.3833, 0.4496, 0.3418, 0.4717, 0.0625, 0.5, 0.0625, 1.0, 0.03125, 1.0, 0.03125, 0.5, 0.03125, 0.5, 0.03125, 1.0, 0.0, 1.0, 0.0, 0.5, 0.75, 0.49, 0.7968, 0.4854, 0.8418, 0.4717, 0.8833, 0.4496, 0.9197, 0.4197, 0.9496, 0.3833, 0.9717, 0.3418, 0.9854, 0.2968, 0.99, 0.25, 0.9854, 0.2032, 0.9717, 0.1582, 0.9496, 0.1167, 0.9197, 0.08029, 0.8833, 0.05045, 0.8418, 0.02827, 0.7968, 0.01461, 0.75, 0.01, 0.7032, 0.01461, 0.6582, 0.02827, 0.6167, 0.05045, 0.5803, 0.08029, 0.5504, 0.1167, 0.5283, 0.1582, 0.5146, 0.2032, 0.51, 0.25, 0.5146, 0.2968, 0.5283, 0.3418, 0.5504, 0.3833, 0.5803, 0.4197, 0.6167, 0.4496, 0.6582, 0.4717, 0.7032, 0.4854])
me_cylinder_001.update()

# ---- objects
ob_sph0645 = bpy.data.objects.new('SPH0645', me_cube)
ob_1xpin = bpy.data.objects.new('1xPin', me_1xpin)
ob_cube_001 = bpy.data.objects.new('Cube.001', me_cube_001)
ob_cube_002 = bpy.data.objects.new('Cube.002', me_cube_002)
ob_cube_003 = bpy.data.objects.new('Cube.003', me_cube_003)
ob_cylinder = bpy.data.objects.new('Cylinder', me_cylinder)
ob_cylinder_001 = bpy.data.objects.new('Cylinder.001', me_cylinder_001)

# ---- transforms, parenting, visibility, modifiers, constraints
ob_sph0645.location = (0.0, 0.0, 0.0)
ob_sph0645.scale = (8.4, 6.375, 0.825)
ob_sph0645.lock_rotations_4d = False
ob_sph0645.empty_display_type = 'ARROWS'
ob_sph0645.lineart.crease_threshold = 0.0
_m = ob_sph0645.modifiers.new('Boolean', 'BOOLEAN')
_m.object = ob_cylinder_001
_m = ob_sph0645.modifiers.new('Boolean.001', 'BOOLEAN')
_m.object = ob_cylinder
ob_1xpin.location = (-6.34, -3.705, -2.75)
_m = ob_1xpin.modifiers.new('Array', 'ARRAY')
_m.count = 6
ob_cube_001.location = (0.0, 0.975, 1.325)
ob_cube_001.scale = (1250.0, 1600.0, 500.0)
ob_cube_002.location = (-5.05, -0.625, 1.475)
ob_cube_002.scale = (500.0, 1000.0, 250.0)
ob_cube_003.location = (-6.75, -0.625, 1.475)
ob_cube_003.scale = (650.0, 1000.0, 650.0)
ob_cylinder.location = (-5.65, 3.925, 0.0)
ob_cylinder_001.location = (5.65, 3.925, 0.0)

# ---- collection membership
col_collection.objects.link(ob_sph0645)
col_collection.objects.link(ob_1xpin)
col_collection.objects.link(ob_cube_001)
col_collection.objects.link(ob_cube_002)
col_collection.objects.link(ob_cube_003)
col_collection.objects.link(ob_cylinder)
col_collection.objects.link(ob_cylinder_001)

# ---- scene / render settings (as saved in the file)
scene.frame_start = 1; scene.frame_end = 250; scene.frame_set(1)
scene.render.engine = 'BLENDER_EEVEE_NEXT'
scene.unit_settings.scale_length = 0.001
bpy.context.view_layer.update()

# ---- added for rendering (the .blend has no active camera and no usable light): camera, sun
cam_auto = bpy.data.cameras.new('AutoCamera')
cam_auto.lens = 50.0
cam_auto.sensor_width = 36.0
cam_auto.clip_end = 1000.0
ob_auto_camera = bpy.data.objects.new('AutoCamera', cam_auto)
scene.collection.objects.link(ob_auto_camera)
ob_auto_camera.location = (22.3059, -26.7671, 14.8347)
ob_auto_camera.rotation_euler = (1.09748, -7.21219e-08, 0.694738)
scene.camera = ob_auto_camera
light_auto_sun = bpy.data.lights.new('AutoSun', 'SUN')
light_auto_sun.energy = 3.0
light_auto_sun.angle = 0.0523599
ob_auto_sun = bpy.data.objects.new('AutoSun', light_auto_sun)
scene.collection.objects.link(ob_auto_sun)
ob_auto_sun.rotation_euler = (0.872665, 0.174533, 0.523599)
bpy.context.view_layer.update()
